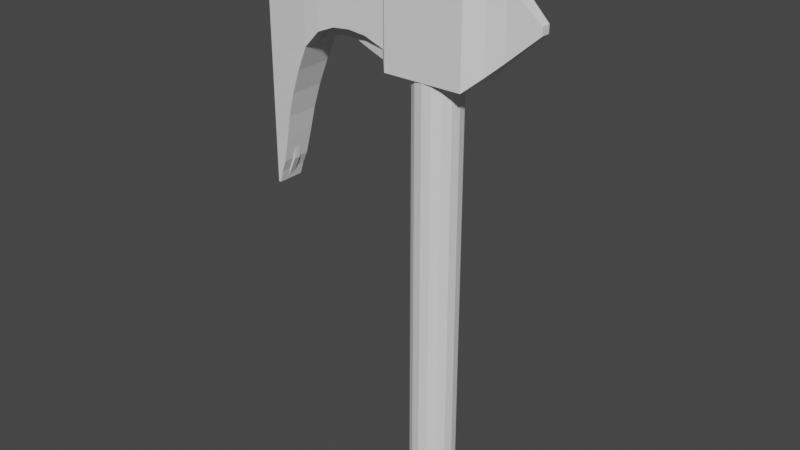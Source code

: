 # Source: 0903_FangAxes.blend  (saved by Blender 3.6.13; exported with 4.5.12 LTS)
import bpy
from mathutils import Matrix  # noqa: F401  (used for matrix-valued properties, if any)

bpy.ops.wm.read_factory_settings(use_empty=True)
scene = bpy.context.scene
scene.name = 'Scene'

# ---- collections
col_collection = bpy.data.collections.new('Collection'); scene.collection.children.link(col_collection)

# ---- world
world_world = bpy.data.worlds.new('World'); scene.world = world_world
world_world.use_nodes = True; world_world.node_tree.nodes.clear()
_N = world_world.node_tree.nodes; _L = world_world.node_tree.links
n0 = _N.new('ShaderNodeOutputWorld'); n0.name = 'World Output'; n0.location = (300, 300)
n1 = _N.new('ShaderNodeBackground'); n1.name = 'Background'; n1.location = (10, 300)
n1.inputs[0].default_value = (0.05088, 0.05088, 0.05088, 1.0)
_L.new(n1.outputs[0], n0.inputs[0])
n0.is_active_output = True
world_world.color = (0.05088, 0.05088, 0.05088)
world_world.use_sun_shadow = False
world_world.sun_shadow_jitter_overblur = 0.0

# ---- meshes
me_cube_001 = bpy.data.meshes.new('Cube.001')
me_cube_001.from_pydata([(-0.3146, -0.1848, -0.5033), (-0.2714, -0.1542, 0.4747), (0.3146, -0.1848, -0.5033), (0.2714, -0.1542, 0.4747), (-0.3146, 0.0, -0.5033), (-0.2714, 0.0, 0.4747), (0.3146, 0.0, -0.5033), (0.2714, 0.0, 0.4747), (-1.062, -0.02702, -0.4947), (-1.062, 0.0, 0.4415), (-1.062, -0.02702, 0.4415), (-1.062, 0.0, -0.4947), (-1.447, -0.02781, 0.4258), (-1.447, 0.0, 0.4258), (-1.447, 0.0, -0.4947), (-1.447, -0.02781, -0.4947), (-0.3524, -0.1526, -0.4266), (-0.3524, 0.0, -0.4266), (-0.3524, 0.0, 0.3556), (-0.3524, -0.1526, 0.3556), (-1.447, -0.02702, -1.665), (-1.447, 0.0, -1.665), (-1.467, 0.0, -1.665), (-1.467, -0.02781, -1.665), (-0.9653, -0.05551, -0.4265), (-0.9653, -0.05551, 0.414), (-0.9653, 0.0, 0.414), (-0.9653, 0.0, -0.4265), (-0.6589, 0.0, -0.3598), (-0.6589, -0.07813, -0.3598), (-0.6589, -0.07813, 0.3848), (-0.6589, 0.0, 0.3848), (-0.8121, -0.06027, -0.371), (-0.8121, -0.06027, 0.3994), (-0.8121, 0.0, 0.3994), (-0.8121, 0.0, -0.371), (-1.358, 0.0, -1.47), (-1.335, 0.0, -1.275), (-1.289, 0.0, -1.08), (-1.262, 0.0, -0.8848), (-1.227, 0.0, -0.6897), (-1.447, 0.0, -0.6897), (-1.448, 0.0, -0.8848), (-1.449, 0.0, -1.08), (-1.45, 0.0, -1.275), (-1.453, 0.0, -1.47), (-1.453, -0.02781, -1.47), (-1.45, -0.02781, -1.275), (-1.449, -0.02781, -1.08), (-1.448, -0.02781, -0.8848), (-1.447, -0.02781, -0.6897), (-1.358, -0.02702, -1.47), (-1.335, -0.02702, -1.275), (-1.289, -0.02702, -1.08), (-1.262, -0.02702, -0.8848), (-1.227, -0.02702, -0.6897), (-1.151, 0.0, -0.5922), (-1.447, -0.02781, -0.5922), (-1.151, -0.02702, -0.5922), (-1.447, 0.0, -0.5922), (-1.243, 0.0, -0.7873), (-1.448, 0.0, -0.7873), (-1.448, -0.02781, -0.7873), (-1.243, -0.02702, -0.7873), (-0.5056, 0.0, -0.395), (-0.5056, -0.1154, -0.395), (-0.5056, -0.1154, 0.3702), (-0.5056, 0.0, 0.3702), (0.8033, -0.03583, -0.06604), (0.8033, -0.03583, -0.005019), (0.8033, 0.0, -0.06604), (0.8033, 0.0, -0.005019), (0.559, 0.0, 0.2136), (0.559, 0.0, -0.2846), (0.559, -0.06704, -0.2846), (0.559, -0.06704, 0.2136), (0.4368, 0.0, 0.3229), (0.4368, -0.1084, -0.394), (0.4368, -0.1084, 0.3229), (0.4368, 0.0, -0.394), (0.3146, 0.0, 0.4322), (0.3146, -0.1848, 0.4322), (-0.3146, -0.1848, 0.4322), (-0.3146, 0.0, 0.4322)], [], [(74, 73, 70, 68), (2, 81, 82, 0), (4, 6, 2, 0), (7, 5, 1, 3), (25, 26, 9, 10), (24, 25, 10, 8), (8, 10, 12, 15), (27, 24, 8, 11), (10, 9, 13, 12), (46, 45, 22, 23), (14, 15, 12, 13), (0, 82, 19, 16), (82, 83, 18, 19), (4, 0, 16, 17), (21, 20, 23, 22), (51, 46, 23, 20), (36, 51, 20, 21), (35, 32, 24, 27), (32, 33, 25, 24), (33, 34, 26, 25), (66, 67, 31, 30), (65, 66, 30, 29), (64, 65, 29, 28), (30, 31, 34, 33), (29, 30, 33, 32), (28, 29, 32, 35), (56, 58, 55, 40), (60, 63, 54, 39), (39, 54, 53, 38), (38, 53, 52, 37), (37, 52, 51, 36), (58, 57, 50, 55), (63, 62, 49, 54), (54, 49, 48, 53), (53, 48, 47, 52), (52, 47, 46, 51), (57, 59, 41, 50), (62, 61, 42, 49), (49, 42, 43, 48), (48, 43, 44, 47), (47, 44, 45, 46), (15, 14, 59, 57), (8, 15, 57, 58), (11, 8, 58, 56), (50, 41, 61, 62), (55, 50, 62, 63), (40, 55, 63, 60), (17, 16, 65, 64), (16, 19, 66, 65), (19, 18, 67, 66), (70, 71, 69, 68), (75, 74, 68, 69), (72, 75, 69, 71), (76, 78, 75, 72), (78, 77, 74, 75), (77, 79, 73, 74), (2, 6, 79, 77), (81, 2, 77, 78), (80, 81, 78, 76), (7, 3, 81, 80), (3, 1, 82, 81), (1, 5, 83, 82)])
_uv = me_cube_001.uv_layers.new(name='UVMap')
_uv.uv.foreach_set('vector', [0.375, 0.75, 0.375, 0.625, 0.375, 0.625, 0.375, 0.75, 0.375, 0.75, 0.625, 0.75, 0.625, 1.0, 0.375, 1.0, 0.125, 0.625, 0.375, 0.625, 0.375, 0.75, 0.125, 0.75, 0.6422, 0.625, 0.8578, 0.625, 0.8578, 0.7207, 0.6422, 0.7207, 0.875, 0.75, 0.875, 0.625, 0.875, 0.625, 0.875, 0.75, 0.375, 1.0, 0.625, 1.0, 0.625, 1.0, 0.375, 1.0, 0.375, 1.0, 0.625, 1.0, 0.625, 1.0, 0.375, 1.0, 0.125, 0.625, 0.125, 0.75, 0.125, 0.75, 0.125, 0.625, 0.875, 0.75, 0.875, 0.625, 0.875, 0.625, 0.875, 0.75, 0.125, 0.75, 0.125, 0.625, 0.125, 0.625, 0.125, 0.75, 0.125, 0.625, 0.125, 0.75, 0.625, 1.0, 0.875, 0.625, 0.375, 1.0, 0.625, 1.0, 0.625, 1.0, 0.375, 1.0, 0.875, 0.75, 0.875, 0.625, 0.875, 0.625, 0.875, 0.75, 0.125, 0.625, 0.125, 0.75, 0.125, 0.75, 0.125, 0.625, 0.125, 0.625, 0.125, 0.75, 0.125, 0.75, 0.125, 0.625, 0.375, 1.0, 0.375, 1.0, 0.375, 1.0, 0.375, 1.0, 0.125, 0.625, 0.125, 0.75, 0.125, 0.75, 0.125, 0.625, 0.125, 0.625, 0.125, 0.75, 0.125, 0.75, 0.125, 0.625, 0.375, 1.0, 0.625, 1.0, 0.625, 1.0, 0.375, 1.0, 0.875, 0.75, 0.875, 0.625, 0.875, 0.625, 0.875, 0.75, 0.875, 0.75, 0.875, 0.625, 0.875, 0.625, 0.875, 0.75, 0.375, 1.0, 0.625, 1.0, 0.625, 1.0, 0.375, 1.0, 0.125, 0.625, 0.125, 0.75, 0.125, 0.75, 0.125, 0.625, 0.875, 0.75, 0.875, 0.625, 0.875, 0.625, 0.875, 0.75, 0.375, 1.0, 0.625, 1.0, 0.625, 1.0, 0.375, 1.0, 0.125, 0.625, 0.125, 0.75, 0.125, 0.75, 0.125, 0.625, 0.125, 0.625, 0.125, 0.75, 0.125, 0.75, 0.125, 0.625, 0.125, 0.625, 0.125, 0.75, 0.125, 0.75, 0.125, 0.625, 0.125, 0.625, 0.125, 0.75, 0.125, 0.75, 0.125, 0.625, 0.125, 0.625, 0.125, 0.75, 0.125, 0.75, 0.125, 0.625, 0.125, 0.625, 0.125, 0.75, 0.125, 0.75, 0.125, 0.625, 0.375, 1.0, 0.375, 1.0, 0.375, 1.0, 0.375, 1.0, 0.375, 1.0, 0.375, 1.0, 0.375, 1.0, 0.375, 1.0, 0.375, 1.0, 0.375, 1.0, 0.375, 1.0, 0.375, 1.0, 0.375, 1.0, 0.375, 1.0, 0.375, 1.0, 0.375, 1.0, 0.375, 1.0, 0.375, 1.0, 0.375, 1.0, 0.375, 1.0, 0.125, 0.75, 0.125, 0.625, 0.125, 0.625, 0.125, 0.75, 0.125, 0.75, 0.125, 0.625, 0.125, 0.625, 0.125, 0.75, 0.125, 0.75, 0.125, 0.625, 0.125, 0.625, 0.125, 0.75, 0.125, 0.75, 0.125, 0.625, 0.125, 0.625, 0.125, 0.75, 0.125, 0.75, 0.125, 0.625, 0.125, 0.625, 0.125, 0.75, 0.125, 0.75, 0.125, 0.625, 0.125, 0.625, 0.125, 0.75, 0.375, 1.0, 0.375, 1.0, 0.375, 1.0, 0.375, 1.0, 0.125, 0.625, 0.125, 0.75, 0.125, 0.75, 0.125, 0.625, 0.125, 0.75, 0.125, 0.625, 0.125, 0.625, 0.125, 0.75, 0.375, 1.0, 0.375, 1.0, 0.375, 1.0, 0.375, 1.0, 0.125, 0.625, 0.125, 0.75, 0.125, 0.75, 0.125, 0.625, 0.125, 0.625, 0.125, 0.75, 0.125, 0.75, 0.125, 0.625, 0.375, 1.0, 0.625, 1.0, 0.625, 1.0, 0.375, 1.0, 0.875, 0.75, 0.875, 0.625, 0.875, 0.625, 0.875, 0.75, 0.375, 0.625, 0.625, 0.625, 0.625, 0.75, 0.375, 0.75, 0.625, 0.75, 0.375, 0.75, 0.375, 0.75, 0.625, 0.75, 0.625, 0.625, 0.625, 0.75, 0.625, 0.75, 0.625, 0.625, 0.625, 0.625, 0.625, 0.75, 0.625, 0.75, 0.625, 0.625, 0.625, 0.75, 0.375, 0.75, 0.375, 0.75, 0.625, 0.75, 0.375, 0.75, 0.375, 0.625, 0.375, 0.625, 0.375, 0.75, 0.375, 0.75, 0.375, 0.625, 0.375, 0.625, 0.375, 0.75, 0.625, 0.75, 0.375, 0.75, 0.375, 0.75, 0.625, 0.75, 0.625, 0.625, 0.625, 0.75, 0.625, 0.75, 0.625, 0.625, 0.6422, 0.625, 0.6422, 0.7207, 0.625, 0.75, 0.625, 0.625, 0.6422, 0.7207, 0.8578, 0.7207, 0.875, 0.75, 0.625, 0.75, 0.8578, 0.7207, 0.8578, 0.625, 0.875, 0.625, 0.875, 0.75])
me_cube_001.update()
me_cylinder = bpy.data.meshes.new('Cylinder')
me_cylinder.from_pydata([(3.353e-09, 0.2918, -1.689), (3.353e-09, 0.2918, 0.9662), (0.1117, 0.2696, -1.689), (0.1117, 0.2696, 0.9662), (0.2063, 0.2063, -1.689), (0.2063, 0.2063, 0.9662), (0.2696, 0.1117, -1.689), (0.2696, 0.1117, 0.9662), (0.2918, 4.483e-09, -1.689), (0.2918, 4.483e-09, 0.9662), (0.2696, -0.1117, -1.689), (0.2696, -0.1117, 0.9662), (0.2063, -0.2063, -1.689), (0.2063, -0.2063, 0.9662), (0.1117, -0.2696, -1.689), (0.1117, -0.2696, 0.9662), (3.353e-09, -0.2918, -1.689), (3.353e-09, -0.2918, 0.9662), (-0.1117, -0.2696, -1.689), (-0.1117, -0.2696, 0.9662), (-0.2063, -0.2063, -1.689), (-0.2063, -0.2063, 0.9662), (-0.2696, -0.1117, -1.689), (-0.2696, -0.1117, 0.9662), (-0.2918, 4.483e-09, -1.689), (-0.2918, 4.483e-09, 0.9662), (-0.2696, 0.1117, -1.689), (-0.2696, 0.1117, 0.9662), (-0.2063, 0.2063, -1.689), (-0.2063, 0.2063, 0.9662), (-0.1117, 0.2696, -1.689), (-0.1117, 0.2696, 0.9662)], [], [(0, 1, 3, 2), (2, 3, 5, 4), (4, 5, 7, 6), (6, 7, 9, 8), (8, 9, 11, 10), (10, 11, 13, 12), (12, 13, 15, 14), (14, 15, 17, 16), (16, 17, 19, 18), (18, 19, 21, 20), (20, 21, 23, 22), (22, 23, 25, 24), (24, 25, 27, 26), (26, 27, 29, 28), (3, 1, 31, 29, 27, 25, 23, 21, 19, 17, 15, 13, 11, 9, 7, 5), (28, 29, 31, 30), (30, 31, 1, 0), (0, 2, 4, 6, 8, 10, 12, 14, 16, 18, 20, 22, 24, 26, 28, 30)])
_uv = me_cylinder.uv_layers.new(name='UVMap')
_uv.uv.foreach_set('vector', [1.0, 0.5, 1.0, 1.0, 0.9375, 1.0, 0.9375, 0.5, 0.9375, 0.5, 0.9375, 1.0, 0.875, 1.0, 0.875, 0.5, 0.875, 0.5, 0.875, 1.0, 0.8125, 1.0, 0.8125, 0.5, 0.8125, 0.5, 0.8125, 1.0, 0.75, 1.0, 0.75, 0.5, 0.75, 0.5, 0.75, 1.0, 0.6875, 1.0, 0.6875, 0.5, 0.6875, 0.5, 0.6875, 1.0, 0.625, 1.0, 0.625, 0.5, 0.625, 0.5, 0.625, 1.0, 0.5625, 1.0, 0.5625, 0.5, 0.5625, 0.5, 0.5625, 1.0, 0.5, 1.0, 0.5, 0.5, 0.5, 0.5, 0.5, 1.0, 0.4375, 1.0, 0.4375, 0.5, 0.4375, 0.5, 0.4375, 1.0, 0.375, 1.0, 0.375, 0.5, 0.375, 0.5, 0.375, 1.0, 0.3125, 1.0, 0.3125, 0.5, 0.3125, 0.5, 0.3125, 1.0, 0.25, 1.0, 0.25, 0.5, 0.25, 0.5, 0.25, 1.0, 0.1875, 1.0, 0.1875, 0.5, 0.1875, 0.5, 0.1875, 1.0, 0.125, 1.0, 0.125, 0.5, 0.3418, 0.4717, 0.25, 0.49, 0.1582, 0.4717, 0.08029, 0.4197, 0.02827, 0.3418, 0.01, 0.25, 0.02827, 0.1582, 0.08029, 0.08029, 0.1582, 0.02827, 0.25, 0.01, 0.3418, 0.02827, 0.4197, 0.08029, 0.4717, 0.1582, 0.49, 0.25, 0.4717, 0.3418, 0.4197, 0.4197, 0.125, 0.5, 0.125, 1.0, 0.0625, 1.0, 0.0625, 0.5, 0.0625, 0.5, 0.0625, 1.0, 0.0, 1.0, 0.0, 0.5, 0.75, 0.49, 0.8418, 0.4717, 0.9197, 0.4197, 0.9717, 0.3418, 0.99, 0.25, 0.9717, 0.1582, 0.9197, 0.08029, 0.8418, 0.02827, 0.75, 0.01, 0.6582, 0.02827, 0.5803, 0.08029, 0.5283, 0.1582, 0.51, 0.25, 0.5283, 0.3418, 0.5803, 0.4197, 0.6582, 0.4717])
me_cylinder.update()
me_cylinder_001 = bpy.data.meshes.new('Cylinder.001')
me_cylinder_001.from_pydata([(4.48e-09, 0.2334, -0.756), (4.48e-09, 0.2334, 0.03277), (0.0893, 0.2156, -0.756), (0.0893, 0.2156, 0.03277), (0.165, 0.165, -0.756), (0.165, 0.165, 0.03277), (0.2156, 0.0893, -0.756), (0.2156, 0.0893, 0.03277), (0.2334, 3.476e-09, -0.756), (0.2334, 3.476e-09, 0.03277), (0.2156, -0.0893, -0.756), (0.2156, -0.0893, 0.03277), (0.165, -0.165, -0.756), (0.165, -0.165, 0.03277), (0.0893, -0.2156, -0.756), (0.0893, -0.2156, 0.03277), (4.48e-09, -0.2334, -0.756), (4.48e-09, -0.2334, 0.03277), (-0.0893, -0.2156, -0.756), (-0.0893, -0.2156, 0.03277), (-0.165, -0.165, -0.756), (-0.165, -0.165, 0.03277), (-0.2156, -0.0893, -0.756), (-0.2156, -0.0893, 0.03277), (-0.2334, 3.476e-09, -0.756), (-0.2334, 3.476e-09, 0.03277), (-0.2156, 0.0893, -0.756), (-0.2156, 0.0893, 0.03277), (-0.165, 0.165, -0.756), (-0.165, 0.165, 0.03277), (-0.0893, 0.2156, -0.756), (-0.0893, 0.2156, 0.03277)], [], [(0, 1, 3, 2), (2, 3, 5, 4), (4, 5, 7, 6), (6, 7, 9, 8), (8, 9, 11, 10), (10, 11, 13, 12), (12, 13, 15, 14), (14, 15, 17, 16), (16, 17, 19, 18), (18, 19, 21, 20), (20, 21, 23, 22), (22, 23, 25, 24), (24, 25, 27, 26), (26, 27, 29, 28), (3, 1, 31, 29, 27, 25, 23, 21, 19, 17, 15, 13, 11, 9, 7, 5), (28, 29, 31, 30), (30, 31, 1, 0), (0, 2, 4, 6, 8, 10, 12, 14, 16, 18, 20, 22, 24, 26, 28, 30)])
_uv = me_cylinder_001.uv_layers.new(name='UVMap')
_uv.uv.foreach_set('vector', [1.0, 0.5, 1.0, 1.0, 0.9375, 1.0, 0.9375, 0.5, 0.9375, 0.5, 0.9375, 1.0, 0.875, 1.0, 0.875, 0.5, 0.875, 0.5, 0.875, 1.0, 0.8125, 1.0, 0.8125, 0.5, 0.8125, 0.5, 0.8125, 1.0, 0.75, 1.0, 0.75, 0.5, 0.75, 0.5, 0.75, 1.0, 0.6875, 1.0, 0.6875, 0.5, 0.6875, 0.5, 0.6875, 1.0, 0.625, 1.0, 0.625, 0.5, 0.625, 0.5, 0.625, 1.0, 0.5625, 1.0, 0.5625, 0.5, 0.5625, 0.5, 0.5625, 1.0, 0.5, 1.0, 0.5, 0.5, 0.5, 0.5, 0.5, 1.0, 0.4375, 1.0, 0.4375, 0.5, 0.4375, 0.5, 0.4375, 1.0, 0.375, 1.0, 0.375, 0.5, 0.375, 0.5, 0.375, 1.0, 0.3125, 1.0, 0.3125, 0.5, 0.3125, 0.5, 0.3125, 1.0, 0.25, 1.0, 0.25, 0.5, 0.25, 0.5, 0.25, 1.0, 0.1875, 1.0, 0.1875, 0.5, 0.1875, 0.5, 0.1875, 1.0, 0.125, 1.0, 0.125, 0.5, 0.3418, 0.4717, 0.25, 0.49, 0.1582, 0.4717, 0.08029, 0.4197, 0.02827, 0.3418, 0.01, 0.25, 0.02827, 0.1582, 0.08029, 0.08029, 0.1582, 0.02827, 0.25, 0.01, 0.3418, 0.02827, 0.4197, 0.08029, 0.4717, 0.1582, 0.49, 0.25, 0.4717, 0.3418, 0.4197, 0.4197, 0.125, 0.5, 0.125, 1.0, 0.0625, 1.0, 0.0625, 0.5, 0.0625, 0.5, 0.0625, 1.0, 0.0, 1.0, 0.0, 0.5, 0.75, 0.49, 0.8418, 0.4717, 0.9197, 0.4197, 0.9717, 0.3418, 0.99, 0.25, 0.9717, 0.1582, 0.9197, 0.08029, 0.8418, 0.02827, 0.75, 0.01, 0.6582, 0.02827, 0.5803, 0.08029, 0.5283, 0.1582, 0.51, 0.25, 0.5283, 0.3418, 0.5803, 0.4197, 0.6582, 0.4717])
me_cylinder_001.update()
me_cylinder_002 = bpy.data.meshes.new('Cylinder.002')
me_cylinder_002.from_pydata([(0.1812, 0.0, -0.9379), (0.1812, 0.0, -0.003402), (0.1674, -0.06935, -0.9379), (0.1674, -0.06935, -0.003402), (0.1282, -0.1282, -0.9379), (0.1282, -0.1282, -0.003402), (0.06935, -0.1674, -0.9379), (0.06935, -0.1674, -0.003402), (2.083e-09, -0.1812, -0.9379), (2.083e-09, -0.1812, -0.003402), (-0.06935, -0.1674, -0.9379), (-0.06935, -0.1674, -0.003402), (-0.1363, -0.116, -0.9058), (-0.1363, -0.116, -0.03551), (-0.1674, -0.06935, -0.9058), (-0.1674, -0.06935, -0.03551), (-0.1812, 0.0, -0.9058), (-0.1812, 0.0, -0.03551), (-0.1282, -0.1282, -0.003402), (-0.1282, -0.1282, -0.9379), (-0.1674, -0.06935, -0.9379), (-0.1674, -0.06935, -0.003402), (-0.1812, 0.0, -0.9379), (-0.1812, 0.0, -0.003402), (-0.3001, -0.1641, -0.8954), (-0.3001, -0.1641, -0.04597), (-0.3001, -0.06935, -0.8954), (-0.3001, -0.06935, -0.04597), (-0.3001, 0.0, -0.8954), (-0.3001, 0.0, -0.04597), (-1.456, -0.1089, -0.971), (-1.456, -0.1089, -0.04562), (-1.456, -0.06935, -0.971), (-1.456, -0.06935, -0.04562), (-1.456, 0.0, -0.971), (-1.456, 0.0, -0.04562), (-1.064, -0.06935, -0.04562), (-1.064, 0.0, -0.04562), (-1.064, -0.1569, -0.04562), (-1.064, -0.1569, -0.971), (-1.064, -0.06935, -0.971), (-1.064, 0.0, -0.971), (-0.3474, -0.1641, -0.1512), (-0.3474, -0.1641, -0.834), (-0.3474, 0.0, -0.834), (-0.3474, -0.06935, -0.1512), (-0.3474, 0.0, -0.1512), (-0.3474, -0.06935, -0.834), (-0.4998, -0.06935, -0.1169), (-0.6432, -0.06935, -0.1017), (-0.7865, -0.06935, -0.08654), (-0.9299, -0.06935, -0.07137), (-0.4998, 0.0, -0.1169), (-0.6432, 0.0, -0.1017), (-0.7865, 0.0, -0.08654), (-0.9299, 0.0, -0.07137), (-0.4998, -0.06935, -0.7763), (-0.6432, -0.06935, -0.7618), (-0.7865, -0.06935, -0.7753), (-0.9299, -0.06935, -0.8333), (-0.9299, -0.1641, -0.07137), (-0.7865, -0.1641, -0.08654), (-0.6432, -0.1641, -0.1017), (-0.4998, -0.1641, -0.1169), (-0.9299, -0.1641, -0.8333), (-0.7865, -0.1641, -0.7753), (-0.6432, -0.1641, -0.7618), (-0.4998, -0.1641, -0.7763), (-0.9299, 0.0, -0.8333), (-0.7865, 0.0, -0.7753), (-0.6432, 0.0, -0.7618), (-0.4998, 0.0, -0.7763), (-1.456, -0.1089, -2.143), (-1.456, -0.06935, -2.143), (-1.456, 0.0, -2.143), (-1.437, -0.1089, -2.143), (-1.437, -0.06935, -2.143), (-1.437, 0.0, -2.143), (-0.2689, 0.0, -0.03551), (-0.2689, -0.06935, -0.03551), (-0.2689, -0.1641, -0.03551), (-0.2689, -0.1641, -0.9058), (-0.2689, -0.06935, -0.9058), (-0.2689, 0.0, -0.9058), (-1.152, -0.06935, -1.166), (-1.225, -0.06935, -1.362), (-1.281, -0.06935, -1.557), (-1.323, -0.06935, -1.753), (-1.368, -0.06935, -1.948), (-1.456, -0.1089, -1.948), (-1.456, -0.1089, -1.753), (-1.456, -0.1089, -1.557), (-1.456, -0.1089, -1.362), (-1.456, -0.1089, -1.166), (-1.368, 0.0, -1.948), (-1.323, 0.0, -1.753), (-1.281, 0.0, -1.557), (-1.225, 0.0, -1.362), (-1.152, 0.0, -1.166), (-1.152, -0.1489, -1.166), (-1.225, -0.1409, -1.362), (-1.281, -0.1329, -1.557), (-1.323, -0.1249, -1.753), (-1.368, -0.1169, -1.948), (-1.456, 0.0, -1.166), (-1.456, 0.0, -1.362), (-1.456, 0.0, -1.557), (-1.456, 0.0, -1.753), (-1.456, 0.0, -1.948), (-1.456, -0.06935, -1.948), (-1.456, -0.06935, -1.753), (-1.456, -0.06935, -1.557), (-1.456, -0.06935, -1.362), (-1.456, -0.06935, -1.166), (-1.409, -0.06935, -2.046), (-1.409, -0.1129, -2.046), (-1.456, 0.0, -2.046), (-1.456, -0.1089, -2.046), (-1.409, 0.0, -2.046), (-1.456, -0.06935, -2.046), (0.1812, 0.0, -0.9379), (0.1674, -0.06935, -0.9379), (0.1282, -0.1282, -0.9379), (0.06935, -0.1674, -0.9379), (2.083e-09, -0.1812, -0.9379), (-0.06935, -0.1674, -0.9379), (-0.1282, -0.1282, -0.9379), (-0.1674, -0.06935, -0.9379), (-0.1812, 0.0, -0.9379), (0.1812, 0.0, -0.9995), (0.1674, -0.06935, -0.9995), (0.1282, -0.1282, -0.9995), (0.06935, -0.1674, -0.9995), (2.083e-09, -0.1812, -0.9995), (-0.06935, -0.1674, -0.9995), (-0.1282, -0.1282, -0.9995), (-0.1674, -0.06935, -0.9995), (-0.1812, 0.0, -0.9995), (0.1812, 0.0, -1.02), (0.1674, -0.06935, -1.02), (0.1282, -0.1282, -1.02), (0.06935, -0.1674, -1.02), (2.083e-09, -0.1812, -1.02), (-0.06935, -0.1674, -1.02), (-0.1282, -0.1282, -1.02), (-0.1674, -0.06935, -1.02), (-0.1812, 0.0, -1.02)], [], [(0, 1, 3, 2), (2, 3, 5, 4), (4, 5, 7, 6), (6, 7, 9, 8), (8, 9, 11, 10), (10, 11, 18, 19), (80, 79, 27, 25), (1, 23, 21, 18, 11, 9, 7, 5, 3), (22, 0, 2, 4, 6, 8, 10, 19, 20), (79, 78, 29, 27), (13, 12, 19, 18), (12, 14, 20, 19), (15, 13, 18, 21), (14, 16, 22, 20), (17, 15, 21, 23), (39, 38, 31, 30), (38, 36, 33, 31), (81, 80, 25, 24), (83, 82, 26, 28), (82, 81, 24, 26), (30, 31, 33, 32), (33, 35, 34, 32), (114, 115, 75, 76), (118, 114, 76, 77), (36, 37, 35, 33), (51, 55, 37, 36), (59, 64, 39, 40), (68, 59, 40, 41), (60, 51, 36, 38), (64, 60, 38, 39), (24, 25, 42, 43), (25, 27, 45, 42), (28, 26, 47, 44), (26, 24, 43, 47), (27, 29, 46, 45), (43, 42, 63, 67), (67, 63, 62, 66), (66, 62, 61, 65), (65, 61, 60, 64), (42, 45, 48, 63), (63, 48, 49, 62), (62, 49, 50, 61), (61, 50, 51, 60), (44, 47, 56, 71), (71, 56, 57, 70), (70, 57, 58, 69), (69, 58, 59, 68), (47, 43, 67, 56), (56, 67, 66, 57), (57, 66, 65, 58), (58, 65, 64, 59), (45, 46, 52, 48), (48, 52, 53, 49), (49, 53, 54, 50), (50, 54, 55, 51), (77, 76, 73, 74), (76, 75, 72, 73), (119, 116, 74, 73), (117, 119, 73, 72), (115, 117, 72, 75), (14, 12, 81, 82), (16, 14, 82, 83), (12, 13, 80, 81), (15, 17, 78, 79), (13, 15, 79, 80), (39, 30, 93, 99), (99, 93, 92, 100), (100, 92, 91, 101), (101, 91, 90, 102), (102, 90, 89, 103), (30, 32, 113, 93), (93, 113, 112, 92), (92, 112, 111, 91), (91, 111, 110, 90), (90, 110, 109, 89), (32, 34, 104, 113), (113, 104, 105, 112), (112, 105, 106, 111), (111, 106, 107, 110), (110, 107, 108, 109), (41, 40, 84, 98), (98, 84, 85, 97), (97, 85, 86, 96), (96, 86, 87, 95), (95, 87, 88, 94), (40, 39, 99, 84), (84, 99, 100, 85), (85, 100, 101, 86), (86, 101, 102, 87), (87, 102, 103, 88), (103, 89, 117, 115), (89, 109, 119, 117), (109, 108, 116, 119), (94, 88, 114, 118), (88, 103, 115, 114), (128, 120, 121, 122, 123, 124, 125, 126, 127), (137, 136, 135, 134, 133, 132, 131, 130, 129), (146, 138, 139, 140, 141, 142, 143, 144, 145), (133, 134, 143, 142), (130, 131, 140, 139), (134, 135, 144, 143), (131, 132, 141, 140), (135, 136, 145, 144), (132, 133, 142, 141), (129, 130, 139, 138), (136, 137, 146, 145)])
_uv = me_cylinder_002.uv_layers.new(name='UVMap')
_uv.uv.foreach_set('vector', [0.75, 0.5, 0.75, 1.0, 0.6875, 1.0, 0.6875, 0.5, 0.6875, 0.5, 0.6875, 1.0, 0.625, 1.0, 0.625, 0.5, 0.625, 0.5, 0.625, 1.0, 0.5625, 1.0, 0.5625, 0.5, 0.5625, 0.5, 0.5625, 1.0, 0.5, 1.0, 0.5, 0.5, 0.5, 0.5, 0.5, 1.0, 0.4375, 1.0, 0.4375, 0.5, 0.4375, 0.5, 0.4375, 1.0, 0.375, 1.0, 0.375, 0.5, 0.3621, 0.9836, 0.3125, 0.9836, 0.3125, 0.9836, 0.3621, 0.9836, 0.49, 0.25, 0.01, 0.25, 0.02827, 0.1582, 0.08029, 0.08029, 0.1582, 0.02827, 0.25, 0.01, 0.3418, 0.02827, 0.4197, 0.08029, 0.4717, 0.1582, 0.51, 0.25, 0.99, 0.25, 0.9717, 0.1582, 0.9197, 0.08029, 0.8418, 0.02827, 0.75, 0.01, 0.6582, 0.02827, 0.5803, 0.08029, 0.5283, 0.1582, 0.04467, 0.1582, 0.02641, 0.25, 0.02641, 0.25, 0.04467, 0.1582, 0.3621, 0.9836, 0.3621, 0.5164, 0.375, 0.5, 0.375, 1.0, 0.3621, 0.5164, 0.3125, 0.5164, 0.3125, 0.5, 0.375, 0.5, 0.3125, 0.9836, 0.3621, 0.9836, 0.375, 1.0, 0.3125, 1.0, 0.5119, 0.1582, 0.4936, 0.25, 0.51, 0.25, 0.5283, 0.1582, 0.02641, 0.25, 0.04467, 0.1582, 0.02827, 0.1582, 0.01, 0.25, 0.3621, 0.5164, 0.3621, 0.9836, 0.3621, 0.9836, 0.3621, 0.5164, 0.3621, 0.9836, 0.3125, 0.9836, 0.3125, 0.9836, 0.3621, 0.9836, 0.3621, 0.5164, 0.3621, 0.9836, 0.3621, 0.9836, 0.3621, 0.5164, 0.4936, 0.25, 0.5119, 0.1582, 0.5119, 0.1582, 0.4936, 0.25, 0.3125, 0.5164, 0.3621, 0.5164, 0.3621, 0.5164, 0.3125, 0.5164, 0.3621, 0.5164, 0.3621, 0.9836, 0.3125, 0.9836, 0.3125, 0.5164, 0.04467, 0.1582, 0.02641, 0.25, 0.4936, 0.25, 0.5119, 0.1582, 0.3125, 0.5164, 0.3621, 0.5164, 0.3621, 0.5164, 0.3125, 0.5164, 0.4936, 0.25, 0.5119, 0.1582, 0.5119, 0.1582, 0.4936, 0.25, 0.04467, 0.1582, 0.02641, 0.25, 0.02641, 0.25, 0.04467, 0.1582, 0.04467, 0.1582, 0.02641, 0.25, 0.02641, 0.25, 0.04467, 0.1582, 0.3125, 0.5164, 0.3621, 0.5164, 0.3621, 0.5164, 0.3125, 0.5164, 0.4936, 0.25, 0.5119, 0.1582, 0.5119, 0.1582, 0.4936, 0.25, 0.3621, 0.9836, 0.3125, 0.9836, 0.3125, 0.9836, 0.3621, 0.9836, 0.3621, 0.5164, 0.3621, 0.9836, 0.3621, 0.9836, 0.3621, 0.5164, 0.3621, 0.5164, 0.3621, 0.9836, 0.3621, 0.9836, 0.3621, 0.5164, 0.3621, 0.9836, 0.3125, 0.9836, 0.3125, 0.9836, 0.3621, 0.9836, 0.4936, 0.25, 0.5119, 0.1582, 0.5119, 0.1582, 0.4936, 0.25, 0.3125, 0.5164, 0.3621, 0.5164, 0.3621, 0.5164, 0.3125, 0.5164, 0.04467, 0.1582, 0.02641, 0.25, 0.02641, 0.25, 0.04467, 0.1582, 0.3621, 0.5164, 0.3621, 0.9836, 0.3621, 0.9836, 0.3621, 0.5164, 0.3621, 0.5164, 0.3621, 0.9836, 0.3621, 0.9836, 0.3621, 0.5164, 0.3621, 0.5164, 0.3621, 0.9836, 0.3621, 0.9836, 0.3621, 0.5164, 0.3621, 0.5164, 0.3621, 0.9836, 0.3621, 0.9836, 0.3621, 0.5164, 0.3621, 0.9836, 0.3125, 0.9836, 0.3125, 0.9836, 0.3621, 0.9836, 0.3621, 0.9836, 0.3125, 0.9836, 0.3125, 0.9836, 0.3621, 0.9836, 0.3621, 0.9836, 0.3125, 0.9836, 0.3125, 0.9836, 0.3621, 0.9836, 0.3621, 0.9836, 0.3125, 0.9836, 0.3125, 0.9836, 0.3621, 0.9836, 0.4936, 0.25, 0.5119, 0.1582, 0.5119, 0.1582, 0.4936, 0.25, 0.4936, 0.25, 0.5119, 0.1582, 0.5119, 0.1582, 0.4936, 0.25, 0.4936, 0.25, 0.5119, 0.1582, 0.5119, 0.1582, 0.4936, 0.25, 0.4936, 0.25, 0.5119, 0.1582, 0.5119, 0.1582, 0.4936, 0.25, 0.3125, 0.5164, 0.3621, 0.5164, 0.3621, 0.5164, 0.3125, 0.5164, 0.3125, 0.5164, 0.3621, 0.5164, 0.3621, 0.5164, 0.3125, 0.5164, 0.3125, 0.5164, 0.3621, 0.5164, 0.3621, 0.5164, 0.3125, 0.5164, 0.3125, 0.5164, 0.3621, 0.5164, 0.3621, 0.5164, 0.3125, 0.5164, 0.04467, 0.1582, 0.02641, 0.25, 0.02641, 0.25, 0.04467, 0.1582, 0.04467, 0.1582, 0.02641, 0.25, 0.02641, 0.25, 0.04467, 0.1582, 0.04467, 0.1582, 0.02641, 0.25, 0.02641, 0.25, 0.04467, 0.1582, 0.04467, 0.1582, 0.02641, 0.25, 0.02641, 0.25, 0.04467, 0.1582, 0.4936, 0.25, 0.5119, 0.1582, 0.5119, 0.1582, 0.4936, 0.25, 0.3125, 0.5164, 0.3621, 0.5164, 0.3621, 0.5164, 0.3125, 0.5164, 0.5119, 0.1582, 0.4936, 0.25, 0.4936, 0.25, 0.5119, 0.1582, 0.3621, 0.5164, 0.3125, 0.5164, 0.3125, 0.5164, 0.3621, 0.5164, 0.3621, 0.5164, 0.3621, 0.5164, 0.3621, 0.5164, 0.3621, 0.5164, 0.3125, 0.5164, 0.3621, 0.5164, 0.3621, 0.5164, 0.3125, 0.5164, 0.4936, 0.25, 0.5119, 0.1582, 0.5119, 0.1582, 0.4936, 0.25, 0.3621, 0.5164, 0.3621, 0.9836, 0.3621, 0.9836, 0.3621, 0.5164, 0.04467, 0.1582, 0.02641, 0.25, 0.02641, 0.25, 0.04467, 0.1582, 0.3621, 0.9836, 0.3125, 0.9836, 0.3125, 0.9836, 0.3621, 0.9836, 0.3621, 0.5164, 0.3621, 0.5164, 0.3621, 0.5164, 0.3621, 0.5164, 0.3621, 0.5164, 0.3621, 0.5164, 0.3621, 0.5164, 0.3621, 0.5164, 0.3621, 0.5164, 0.3621, 0.5164, 0.3621, 0.5164, 0.3621, 0.5164, 0.3621, 0.5164, 0.3621, 0.5164, 0.3621, 0.5164, 0.3621, 0.5164, 0.3621, 0.5164, 0.3621, 0.5164, 0.3621, 0.5164, 0.3621, 0.5164, 0.3621, 0.5164, 0.3125, 0.5164, 0.3125, 0.5164, 0.3621, 0.5164, 0.3621, 0.5164, 0.3125, 0.5164, 0.3125, 0.5164, 0.3621, 0.5164, 0.3621, 0.5164, 0.3125, 0.5164, 0.3125, 0.5164, 0.3621, 0.5164, 0.3621, 0.5164, 0.3125, 0.5164, 0.3125, 0.5164, 0.3621, 0.5164, 0.3621, 0.5164, 0.3125, 0.5164, 0.3125, 0.5164, 0.3621, 0.5164, 0.5119, 0.1582, 0.4936, 0.25, 0.4936, 0.25, 0.5119, 0.1582, 0.5119, 0.1582, 0.4936, 0.25, 0.4936, 0.25, 0.5119, 0.1582, 0.5119, 0.1582, 0.4936, 0.25, 0.4936, 0.25, 0.5119, 0.1582, 0.5119, 0.1582, 0.4936, 0.25, 0.4936, 0.25, 0.5119, 0.1582, 0.5119, 0.1582, 0.4936, 0.25, 0.4936, 0.25, 0.5119, 0.1582, 0.4936, 0.25, 0.5119, 0.1582, 0.5119, 0.1582, 0.4936, 0.25, 0.4936, 0.25, 0.5119, 0.1582, 0.5119, 0.1582, 0.4936, 0.25, 0.4936, 0.25, 0.5119, 0.1582, 0.5119, 0.1582, 0.4936, 0.25, 0.4936, 0.25, 0.5119, 0.1582, 0.5119, 0.1582, 0.4936, 0.25, 0.4936, 0.25, 0.5119, 0.1582, 0.5119, 0.1582, 0.4936, 0.25, 0.3125, 0.5164, 0.3621, 0.5164, 0.3621, 0.5164, 0.3125, 0.5164, 0.3125, 0.5164, 0.3621, 0.5164, 0.3621, 0.5164, 0.3125, 0.5164, 0.3125, 0.5164, 0.3621, 0.5164, 0.3621, 0.5164, 0.3125, 0.5164, 0.3125, 0.5164, 0.3621, 0.5164, 0.3621, 0.5164, 0.3125, 0.5164, 0.3125, 0.5164, 0.3621, 0.5164, 0.3621, 0.5164, 0.3125, 0.5164, 0.3621, 0.5164, 0.3621, 0.5164, 0.3621, 0.5164, 0.3621, 0.5164, 0.3621, 0.5164, 0.3125, 0.5164, 0.3125, 0.5164, 0.3621, 0.5164, 0.5119, 0.1582, 0.4936, 0.25, 0.4936, 0.25, 0.5119, 0.1582, 0.4936, 0.25, 0.5119, 0.1582, 0.5119, 0.1582, 0.4936, 0.25, 0.3125, 0.5164, 0.3621, 0.5164, 0.3621, 0.5164, 0.3125, 0.5164, 0.51, 0.25, 0.99, 0.25, 0.9717, 0.1582, 0.9197, 0.08029, 0.8418, 0.02827, 0.75, 0.01, 0.6582, 0.02827, 0.5803, 0.08029, 0.5283, 0.1582, 0.51, 0.25, 0.5283, 0.1582, 0.5803, 0.08029, 0.6582, 0.02827, 0.75, 0.01, 0.8418, 0.02827, 0.9197, 0.08029, 0.9717, 0.1582, 0.99, 0.25, 0.51, 0.25, 0.99, 0.25, 0.9717, 0.1582, 0.9197, 0.08029, 0.8418, 0.02827, 0.75, 0.01, 0.6582, 0.02827, 0.5803, 0.08029, 0.5283, 0.1582, 0.75, 0.01, 0.6582, 0.02827, 0.6582, 0.02827, 0.75, 0.01, 0.9717, 0.1582, 0.9197, 0.08029, 0.9197, 0.08029, 0.9717, 0.1582, 0.6582, 0.02827, 0.5803, 0.08029, 0.5803, 0.08029, 0.6582, 0.02827, 0.9197, 0.08029, 0.8418, 0.02827, 0.8418, 0.02827, 0.9197, 0.08029, 0.5803, 0.08029, 0.5283, 0.1582, 0.5283, 0.1582, 0.5803, 0.08029, 0.8418, 0.02827, 0.75, 0.01, 0.75, 0.01, 0.8418, 0.02827, 0.99, 0.25, 0.9717, 0.1582, 0.9717, 0.1582, 0.99, 0.25, 0.5283, 0.1582, 0.51, 0.25, 0.51, 0.25, 0.5283, 0.1582])
me_cylinder_002.update()

# ---- objects
ob_head = bpy.data.objects.new('Head', me_cube_001)
ob_handgrabpart = bpy.data.objects.new('HandGrabPart', me_cylinder)
ob_boolcylinder = bpy.data.objects.new('BoolCylinder', me_cylinder_001)
ob_headwithcylinder = bpy.data.objects.new('HeadWithCylinder', me_cylinder_002)

# ---- transforms, parenting, visibility, modifiers, constraints
ob_head.location = (0.0, 0.0, 0.04921)
_m = ob_head.modifiers.new('Mirror', 'MIRROR')
_m.use_axis = (False, True, False)
_m.use_clip = True
_m = ob_head.modifiers.new('Mirror.001', 'MIRROR')
_m.use_axis = (False, True, False)
_m.use_clip = True
_m = ob_head.modifiers.new('Boolean', 'BOOLEAN')
_m.object = ob_boolcylinder
ob_handgrabpart.location = (0.0, 0.0, -1.108)
ob_handgrabpart.scale = (0.6212, 0.6212, 1.63)
ob_boolcylinder.location = (0.0, 0.0, 0.4728)
ob_boolcylinder.scale = (0.6212, 0.6212, 1.63)
ob_headwithcylinder.location = (0.0, 0.0, 0.5335)
_m = ob_headwithcylinder.modifiers.new('Mirror', 'MIRROR')
_m.use_axis = (False, True, False)
_m.use_clip = True

# ---- collection membership
col_collection.objects.link(ob_head)
col_collection.objects.link(ob_handgrabpart)
col_collection.objects.link(ob_boolcylinder)
col_collection.objects.link(ob_headwithcylinder)

# ---- scene / render settings (as saved in the file)
scene.frame_start = 1; scene.frame_end = 250; scene.frame_set(1)
scene.render.engine = 'BLENDER_EEVEE_NEXT'
scene.cycles.sampling_pattern = 'TABULATED_SOBOL'
scene.view_settings.view_transform = 'Filmic'
bpy.context.view_layer.update()

# ---- added for rendering (the .blend has no active camera and no usable light): camera, sun
cam_auto = bpy.data.cameras.new('AutoCamera')
cam_auto.lens = 50.0
cam_auto.sensor_width = 36.0
cam_auto.clip_end = 1000.0
ob_auto_camera = bpy.data.objects.new('AutoCamera', cam_auto)
scene.collection.objects.link(ob_auto_camera)
ob_auto_camera.location = (4.25559, -5.50499, 2.00396)
ob_auto_camera.rotation_euler = (1.09748, -7.21219e-08, 0.694738)
scene.camera = ob_auto_camera
light_auto_sun = bpy.data.lights.new('AutoSun', 'SUN')
light_auto_sun.energy = 3.0
light_auto_sun.angle = 0.0523599
ob_auto_sun = bpy.data.objects.new('AutoSun', light_auto_sun)
scene.collection.objects.link(ob_auto_sun)
ob_auto_sun.rotation_euler = (0.872665, 0.174533, 0.523599)
bpy.context.view_layer.update()
